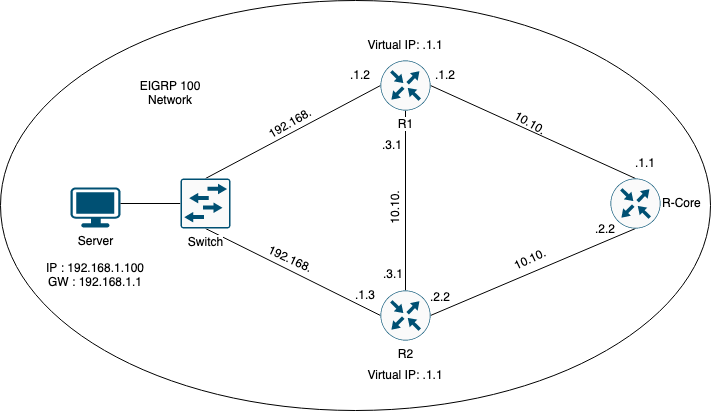

The diagram above was exported from draw.io. Its source (the exported page's mxGraphModel, read from the mxfile embedded in the PNG):
<mxGraphModel dx="1970" dy="1578" grid="1" gridSize="10" guides="1" tooltips="1" connect="1" arrows="1" fold="1" page="1" pageScale="1" pageWidth="850" pageHeight="1100" math="0" shadow="0">
  <root>
    <mxCell id="0" />
    <mxCell id="1" parent="0" />
    <mxCell id="IclCB38d0D_oK8GcFRgX-39" value="" style="ellipse;whiteSpace=wrap;html=1;fillColor=none;" vertex="1" parent="1">
      <mxGeometry x="-20" y="210" width="710" height="410" as="geometry" />
    </mxCell>
    <mxCell id="IclCB38d0D_oK8GcFRgX-3" value="Server" style="points=[[0.03,0.03,0],[0.5,0,0],[0.97,0.03,0],[1,0.4,0],[0.97,0.745,0],[0.5,1,0],[0.03,0.745,0],[0,0.4,0]];verticalLabelPosition=bottom;sketch=0;html=1;verticalAlign=top;aspect=fixed;align=center;pointerEvents=1;shape=mxgraph.cisco19.workstation;fillColor=#005073;strokeColor=none;" vertex="1" parent="1">
      <mxGeometry x="50" y="397" width="50" height="40" as="geometry" />
    </mxCell>
    <mxCell id="IclCB38d0D_oK8GcFRgX-7" style="rounded=0;orthogonalLoop=1;jettySize=auto;html=1;exitX=1;exitY=0.4;exitDx=0;exitDy=0;exitPerimeter=0;entryX=0;entryY=0.5;entryDx=0;entryDy=0;entryPerimeter=0;endArrow=none;endFill=0;" edge="1" parent="1" source="IclCB38d0D_oK8GcFRgX-3" target="IclCB38d0D_oK8GcFRgX-2">
      <mxGeometry relative="1" as="geometry" />
    </mxCell>
    <mxCell id="IclCB38d0D_oK8GcFRgX-8" style="rounded=0;orthogonalLoop=1;jettySize=auto;html=1;exitX=0.5;exitY=0;exitDx=0;exitDy=0;exitPerimeter=0;entryX=0;entryY=0.5;entryDx=0;entryDy=0;entryPerimeter=0;endArrow=none;endFill=0;" edge="1" parent="1" source="IclCB38d0D_oK8GcFRgX-2" target="IclCB38d0D_oK8GcFRgX-4">
      <mxGeometry relative="1" as="geometry" />
    </mxCell>
    <mxCell id="IclCB38d0D_oK8GcFRgX-9" style="rounded=0;orthogonalLoop=1;jettySize=auto;html=1;exitX=0.5;exitY=1;exitDx=0;exitDy=0;exitPerimeter=0;entryX=0;entryY=0.5;entryDx=0;entryDy=0;entryPerimeter=0;endArrow=none;endFill=0;" edge="1" parent="1" source="IclCB38d0D_oK8GcFRgX-2" target="IclCB38d0D_oK8GcFRgX-5">
      <mxGeometry relative="1" as="geometry" />
    </mxCell>
    <mxCell id="IclCB38d0D_oK8GcFRgX-10" style="rounded=0;orthogonalLoop=1;jettySize=auto;html=1;exitX=1;exitY=0.5;exitDx=0;exitDy=0;exitPerimeter=0;entryX=0.5;entryY=0;entryDx=0;entryDy=0;entryPerimeter=0;endArrow=none;endFill=0;" edge="1" parent="1" source="IclCB38d0D_oK8GcFRgX-4" target="IclCB38d0D_oK8GcFRgX-1">
      <mxGeometry relative="1" as="geometry" />
    </mxCell>
    <mxCell id="IclCB38d0D_oK8GcFRgX-11" style="rounded=0;orthogonalLoop=1;jettySize=auto;html=1;exitX=1;exitY=0.5;exitDx=0;exitDy=0;exitPerimeter=0;entryX=0.5;entryY=1;entryDx=0;entryDy=0;entryPerimeter=0;endArrow=none;endFill=0;" edge="1" parent="1" source="IclCB38d0D_oK8GcFRgX-5" target="IclCB38d0D_oK8GcFRgX-1">
      <mxGeometry relative="1" as="geometry" />
    </mxCell>
    <mxCell id="IclCB38d0D_oK8GcFRgX-12" style="rounded=0;orthogonalLoop=1;jettySize=auto;html=1;exitX=0.5;exitY=0;exitDx=0;exitDy=0;exitPerimeter=0;entryX=0.5;entryY=1;entryDx=0;entryDy=0;entryPerimeter=0;endArrow=none;endFill=0;" edge="1" parent="1" source="IclCB38d0D_oK8GcFRgX-5" target="IclCB38d0D_oK8GcFRgX-4">
      <mxGeometry relative="1" as="geometry" />
    </mxCell>
    <mxCell id="IclCB38d0D_oK8GcFRgX-1" value="R-Core" style="sketch=0;points=[[0.5,0,0],[1,0.5,0],[0.5,1,0],[0,0.5,0],[0.145,0.145,0],[0.8555,0.145,0],[0.855,0.8555,0],[0.145,0.855,0]];verticalLabelPosition=middle;html=1;verticalAlign=middle;aspect=fixed;align=left;pointerEvents=1;shape=mxgraph.cisco19.rect;prIcon=router;fillColor=#FAFAFA;strokeColor=#005073;labelBackgroundColor=default;labelPosition=right;" vertex="1" parent="1">
      <mxGeometry x="590" y="388" width="50" height="50" as="geometry" />
    </mxCell>
    <mxCell id="IclCB38d0D_oK8GcFRgX-2" value="Switch" style="sketch=0;points=[[0.015,0.015,0],[0.985,0.015,0],[0.985,0.985,0],[0.015,0.985,0],[0.25,0,0],[0.5,0,0],[0.75,0,0],[1,0.25,0],[1,0.5,0],[1,0.75,0],[0.75,1,0],[0.5,1,0],[0.25,1,0],[0,0.75,0],[0,0.5,0],[0,0.25,0]];verticalLabelPosition=bottom;html=1;verticalAlign=top;aspect=fixed;align=center;pointerEvents=1;shape=mxgraph.cisco19.rect;prIcon=l2_switch;fillColor=#FAFAFA;strokeColor=#005073;labelBackgroundColor=default;" vertex="1" parent="1">
      <mxGeometry x="160" y="388" width="50" height="50" as="geometry" />
    </mxCell>
    <mxCell id="IclCB38d0D_oK8GcFRgX-4" value="R1" style="sketch=0;points=[[0.5,0,0],[1,0.5,0],[0.5,1,0],[0,0.5,0],[0.145,0.145,0],[0.8555,0.145,0],[0.855,0.8555,0],[0.145,0.855,0]];verticalLabelPosition=bottom;html=1;verticalAlign=top;aspect=fixed;align=center;pointerEvents=1;shape=mxgraph.cisco19.rect;prIcon=router;fillColor=#FAFAFA;strokeColor=#005073;labelBackgroundColor=default;" vertex="1" parent="1">
      <mxGeometry x="360" y="270" width="50" height="50" as="geometry" />
    </mxCell>
    <mxCell id="IclCB38d0D_oK8GcFRgX-5" value="R2" style="sketch=0;points=[[0.5,0,0],[1,0.5,0],[0.5,1,0],[0,0.5,0],[0.145,0.145,0],[0.8555,0.145,0],[0.855,0.8555,0],[0.145,0.855,0]];verticalLabelPosition=bottom;html=1;verticalAlign=top;aspect=fixed;align=center;pointerEvents=1;shape=mxgraph.cisco19.rect;prIcon=router;fillColor=#FAFAFA;strokeColor=#005073;labelBackgroundColor=default;" vertex="1" parent="1">
      <mxGeometry x="360" y="500" width="50" height="50" as="geometry" />
    </mxCell>
    <mxCell id="IclCB38d0D_oK8GcFRgX-13" value="IP : 192.168.1.100&lt;br&gt;GW : 192.168.1.1" style="text;html=1;strokeColor=none;fillColor=none;align=center;verticalAlign=middle;whiteSpace=wrap;rounded=0;" vertex="1" parent="1">
      <mxGeometry x="25" y="470" width="100" height="30" as="geometry" />
    </mxCell>
    <mxCell id="IclCB38d0D_oK8GcFRgX-16" value="192.168." style="text;html=1;strokeColor=none;fillColor=none;align=center;verticalAlign=middle;whiteSpace=wrap;rounded=0;rotation=-30;" vertex="1" parent="1">
      <mxGeometry x="220" y="318" width="100" height="30" as="geometry" />
    </mxCell>
    <mxCell id="IclCB38d0D_oK8GcFRgX-18" value=".1.2" style="text;html=1;strokeColor=none;fillColor=none;align=center;verticalAlign=middle;whiteSpace=wrap;rounded=0;" vertex="1" parent="1">
      <mxGeometry x="290" y="270" width="100" height="30" as="geometry" />
    </mxCell>
    <mxCell id="IclCB38d0D_oK8GcFRgX-20" value=".1.3" style="text;html=1;strokeColor=none;fillColor=none;align=center;verticalAlign=middle;whiteSpace=wrap;rounded=0;" vertex="1" parent="1">
      <mxGeometry x="330" y="490" width="30" height="30" as="geometry" />
    </mxCell>
    <mxCell id="IclCB38d0D_oK8GcFRgX-25" value="192.168." style="text;html=1;strokeColor=none;fillColor=none;align=center;verticalAlign=middle;whiteSpace=wrap;rounded=0;rotation=25;" vertex="1" parent="1">
      <mxGeometry x="220" y="454" width="100" height="30" as="geometry" />
    </mxCell>
    <mxCell id="IclCB38d0D_oK8GcFRgX-26" value="Virtual IP: .1.1" style="text;html=1;strokeColor=none;fillColor=none;align=center;verticalAlign=middle;whiteSpace=wrap;rounded=0;" vertex="1" parent="1">
      <mxGeometry x="335" y="570" width="100" height="30" as="geometry" />
    </mxCell>
    <mxCell id="IclCB38d0D_oK8GcFRgX-27" value="Virtual IP: .1.1" style="text;html=1;strokeColor=none;fillColor=none;align=center;verticalAlign=middle;whiteSpace=wrap;rounded=0;" vertex="1" parent="1">
      <mxGeometry x="335" y="240" width="100" height="30" as="geometry" />
    </mxCell>
    <mxCell id="IclCB38d0D_oK8GcFRgX-28" value=".3.1" style="text;html=1;strokeColor=none;fillColor=none;align=center;verticalAlign=middle;whiteSpace=wrap;rounded=0;" vertex="1" parent="1">
      <mxGeometry x="357" y="340" width="30" height="30" as="geometry" />
    </mxCell>
    <mxCell id="IclCB38d0D_oK8GcFRgX-30" value=".3.1" style="text;html=1;strokeColor=none;fillColor=none;align=center;verticalAlign=middle;whiteSpace=wrap;rounded=0;" vertex="1" parent="1">
      <mxGeometry x="358" y="469" width="30" height="30" as="geometry" />
    </mxCell>
    <mxCell id="IclCB38d0D_oK8GcFRgX-31" value="10.10." style="text;html=1;strokeColor=none;fillColor=none;align=center;verticalAlign=middle;whiteSpace=wrap;rounded=0;rotation=-90;" vertex="1" parent="1">
      <mxGeometry x="325" y="402" width="100" height="30" as="geometry" />
    </mxCell>
    <mxCell id="IclCB38d0D_oK8GcFRgX-32" value=".2.2" style="text;html=1;strokeColor=none;fillColor=none;align=center;verticalAlign=middle;whiteSpace=wrap;rounded=0;" vertex="1" parent="1">
      <mxGeometry x="405" y="492" width="30" height="30" as="geometry" />
    </mxCell>
    <mxCell id="IclCB38d0D_oK8GcFRgX-33" value=".1.2" style="text;html=1;strokeColor=none;fillColor=none;align=center;verticalAlign=middle;whiteSpace=wrap;rounded=0;" vertex="1" parent="1">
      <mxGeometry x="410" y="270" width="30" height="30" as="geometry" />
    </mxCell>
    <mxCell id="IclCB38d0D_oK8GcFRgX-34" value=".1.1" style="text;html=1;strokeColor=none;fillColor=none;align=center;verticalAlign=middle;whiteSpace=wrap;rounded=0;" vertex="1" parent="1">
      <mxGeometry x="610" y="358" width="30" height="30" as="geometry" />
    </mxCell>
    <mxCell id="IclCB38d0D_oK8GcFRgX-36" value=".2.2" style="text;html=1;strokeColor=none;fillColor=none;align=center;verticalAlign=middle;whiteSpace=wrap;rounded=0;" vertex="1" parent="1">
      <mxGeometry x="570" y="424" width="30" height="30" as="geometry" />
    </mxCell>
    <mxCell id="IclCB38d0D_oK8GcFRgX-37" value="10.10." style="text;html=1;strokeColor=none;fillColor=none;align=center;verticalAlign=middle;whiteSpace=wrap;rounded=0;rotation=-25;" vertex="1" parent="1">
      <mxGeometry x="460" y="454" width="100" height="30" as="geometry" />
    </mxCell>
    <mxCell id="IclCB38d0D_oK8GcFRgX-38" value="10.10." style="text;html=1;strokeColor=none;fillColor=none;align=center;verticalAlign=middle;whiteSpace=wrap;rounded=0;rotation=30;" vertex="1" parent="1">
      <mxGeometry x="460" y="318" width="100" height="30" as="geometry" />
    </mxCell>
    <mxCell id="IclCB38d0D_oK8GcFRgX-40" value="EIGRP 100 Network" style="text;html=1;strokeColor=none;fillColor=none;align=center;verticalAlign=middle;whiteSpace=wrap;rounded=0;" vertex="1" parent="1">
      <mxGeometry x="100" y="288" width="100" height="30" as="geometry" />
    </mxCell>
  </root>
</mxGraphModel>